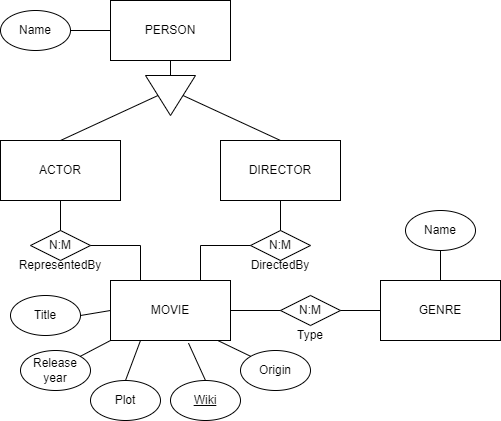

The diagram above was exported from draw.io. Its source (the exported page's mxGraphModel, read from the mxfile embedded in the PNG):
<mxGraphModel dx="978" dy="575" grid="1" gridSize="10" guides="1" tooltips="1" connect="1" arrows="1" fold="1" page="1" pageScale="1" pageWidth="850" pageHeight="1100" math="0" shadow="0" extFonts="Permanent Marker^https://fonts.googleapis.com/css?family=Permanent+Marker">
  <root>
    <mxCell id="0" />
    <mxCell id="1" parent="0" />
    <mxCell id="3xKhOt9J6bOTxGIGsV7K-1" value="GENRE" style="rounded=0;whiteSpace=wrap;html=1;" vertex="1" parent="1">
      <mxGeometry x="480" y="350" width="120" height="60" as="geometry" />
    </mxCell>
    <mxCell id="3xKhOt9J6bOTxGIGsV7K-2" value="MOVIE" style="rounded=0;whiteSpace=wrap;html=1;" vertex="1" parent="1">
      <mxGeometry x="210" y="350" width="120" height="60" as="geometry" />
    </mxCell>
    <mxCell id="3xKhOt9J6bOTxGIGsV7K-3" value="PERSON" style="rounded=0;whiteSpace=wrap;html=1;" vertex="1" parent="1">
      <mxGeometry x="210" y="70" width="120" height="60" as="geometry" />
    </mxCell>
    <mxCell id="3xKhOt9J6bOTxGIGsV7K-4" value="DIRECTOR" style="rounded=0;whiteSpace=wrap;html=1;" vertex="1" parent="1">
      <mxGeometry x="320" y="210" width="120" height="60" as="geometry" />
    </mxCell>
    <mxCell id="3xKhOt9J6bOTxGIGsV7K-5" value="ACTOR" style="rounded=0;whiteSpace=wrap;html=1;" vertex="1" parent="1">
      <mxGeometry x="100" y="210" width="120" height="60" as="geometry" />
    </mxCell>
    <mxCell id="3xKhOt9J6bOTxGIGsV7K-6" value="" style="triangle;whiteSpace=wrap;html=1;rotation=90;" vertex="1" parent="1">
      <mxGeometry x="250" y="140" width="40" height="50" as="geometry" />
    </mxCell>
    <mxCell id="3xKhOt9J6bOTxGIGsV7K-7" value="" style="endArrow=none;html=1;rounded=0;entryX=0.5;entryY=1;entryDx=0;entryDy=0;exitX=0;exitY=0.5;exitDx=0;exitDy=0;" edge="1" parent="1" source="3xKhOt9J6bOTxGIGsV7K-6" target="3xKhOt9J6bOTxGIGsV7K-3">
      <mxGeometry width="50" height="50" relative="1" as="geometry">
        <mxPoint x="270" y="140" as="sourcePoint" />
        <mxPoint x="340" y="240" as="targetPoint" />
      </mxGeometry>
    </mxCell>
    <mxCell id="3xKhOt9J6bOTxGIGsV7K-8" value="" style="endArrow=none;html=1;rounded=0;entryX=0.5;entryY=0;entryDx=0;entryDy=0;exitX=0.5;exitY=0;exitDx=0;exitDy=0;" edge="1" parent="1" source="3xKhOt9J6bOTxGIGsV7K-4" target="3xKhOt9J6bOTxGIGsV7K-6">
      <mxGeometry width="50" height="50" relative="1" as="geometry">
        <mxPoint x="290" y="290" as="sourcePoint" />
        <mxPoint x="340" y="240" as="targetPoint" />
      </mxGeometry>
    </mxCell>
    <mxCell id="3xKhOt9J6bOTxGIGsV7K-9" value="" style="endArrow=none;html=1;rounded=0;entryX=0.5;entryY=0;entryDx=0;entryDy=0;exitX=0.5;exitY=1;exitDx=0;exitDy=0;" edge="1" parent="1" source="3xKhOt9J6bOTxGIGsV7K-6" target="3xKhOt9J6bOTxGIGsV7K-5">
      <mxGeometry width="50" height="50" relative="1" as="geometry">
        <mxPoint x="380" y="220" as="sourcePoint" />
        <mxPoint x="292.5" y="175" as="targetPoint" />
      </mxGeometry>
    </mxCell>
    <mxCell id="3xKhOt9J6bOTxGIGsV7K-10" value="N:M" style="rhombus;whiteSpace=wrap;html=1;" vertex="1" parent="1">
      <mxGeometry x="380" y="365" width="60" height="30" as="geometry" />
    </mxCell>
    <mxCell id="3xKhOt9J6bOTxGIGsV7K-11" value="N:M" style="rhombus;whiteSpace=wrap;html=1;" vertex="1" parent="1">
      <mxGeometry x="130" y="300" width="60" height="30" as="geometry" />
    </mxCell>
    <mxCell id="3xKhOt9J6bOTxGIGsV7K-12" value="N:M" style="rhombus;whiteSpace=wrap;html=1;" vertex="1" parent="1">
      <mxGeometry x="350" y="300" width="60" height="30" as="geometry" />
    </mxCell>
    <mxCell id="3xKhOt9J6bOTxGIGsV7K-13" value="" style="endArrow=none;html=1;rounded=0;exitX=0.5;exitY=1;exitDx=0;exitDy=0;entryX=0.5;entryY=0;entryDx=0;entryDy=0;" edge="1" parent="1" source="3xKhOt9J6bOTxGIGsV7K-5" target="3xKhOt9J6bOTxGIGsV7K-11">
      <mxGeometry width="50" height="50" relative="1" as="geometry">
        <mxPoint x="290" y="290" as="sourcePoint" />
        <mxPoint x="340" y="240" as="targetPoint" />
      </mxGeometry>
    </mxCell>
    <mxCell id="3xKhOt9J6bOTxGIGsV7K-14" value="" style="endArrow=none;html=1;rounded=0;exitX=0.5;exitY=1;exitDx=0;exitDy=0;entryX=0.5;entryY=0;entryDx=0;entryDy=0;" edge="1" parent="1" source="3xKhOt9J6bOTxGIGsV7K-4" target="3xKhOt9J6bOTxGIGsV7K-12">
      <mxGeometry width="50" height="50" relative="1" as="geometry">
        <mxPoint x="170" y="280" as="sourcePoint" />
        <mxPoint x="170" y="310" as="targetPoint" />
      </mxGeometry>
    </mxCell>
    <mxCell id="3xKhOt9J6bOTxGIGsV7K-15" value="" style="endArrow=none;html=1;rounded=0;exitX=1;exitY=0.5;exitDx=0;exitDy=0;entryX=0.25;entryY=0;entryDx=0;entryDy=0;" edge="1" parent="1" source="3xKhOt9J6bOTxGIGsV7K-11" target="3xKhOt9J6bOTxGIGsV7K-2">
      <mxGeometry width="50" height="50" relative="1" as="geometry">
        <mxPoint x="290" y="290" as="sourcePoint" />
        <mxPoint x="340" y="240" as="targetPoint" />
        <Array as="points">
          <mxPoint x="240" y="315" />
        </Array>
      </mxGeometry>
    </mxCell>
    <mxCell id="3xKhOt9J6bOTxGIGsV7K-16" value="" style="endArrow=none;html=1;rounded=0;exitX=0.75;exitY=0;exitDx=0;exitDy=0;entryX=0;entryY=0.5;entryDx=0;entryDy=0;" edge="1" parent="1" source="3xKhOt9J6bOTxGIGsV7K-2" target="3xKhOt9J6bOTxGIGsV7K-12">
      <mxGeometry width="50" height="50" relative="1" as="geometry">
        <mxPoint x="290" y="290" as="sourcePoint" />
        <mxPoint x="340" y="240" as="targetPoint" />
        <Array as="points">
          <mxPoint x="300" y="315" />
        </Array>
      </mxGeometry>
    </mxCell>
    <mxCell id="3xKhOt9J6bOTxGIGsV7K-17" value="" style="endArrow=none;html=1;rounded=0;exitX=1;exitY=0.5;exitDx=0;exitDy=0;entryX=0;entryY=0.5;entryDx=0;entryDy=0;" edge="1" parent="1" source="3xKhOt9J6bOTxGIGsV7K-2" target="3xKhOt9J6bOTxGIGsV7K-10">
      <mxGeometry width="50" height="50" relative="1" as="geometry">
        <mxPoint x="290" y="290" as="sourcePoint" />
        <mxPoint x="340" y="240" as="targetPoint" />
      </mxGeometry>
    </mxCell>
    <mxCell id="3xKhOt9J6bOTxGIGsV7K-18" value="" style="endArrow=none;html=1;rounded=0;exitX=1;exitY=0.5;exitDx=0;exitDy=0;entryX=0;entryY=0.5;entryDx=0;entryDy=0;" edge="1" parent="1" source="3xKhOt9J6bOTxGIGsV7K-10" target="3xKhOt9J6bOTxGIGsV7K-1">
      <mxGeometry width="50" height="50" relative="1" as="geometry">
        <mxPoint x="290" y="290" as="sourcePoint" />
        <mxPoint x="340" y="240" as="targetPoint" />
      </mxGeometry>
    </mxCell>
    <mxCell id="3xKhOt9J6bOTxGIGsV7K-19" value="Name" style="ellipse;whiteSpace=wrap;html=1;" vertex="1" parent="1">
      <mxGeometry x="100" y="80" width="70" height="40" as="geometry" />
    </mxCell>
    <mxCell id="3xKhOt9J6bOTxGIGsV7K-20" value="Title" style="ellipse;whiteSpace=wrap;html=1;" vertex="1" parent="1">
      <mxGeometry x="110" y="365" width="70" height="40" as="geometry" />
    </mxCell>
    <mxCell id="3xKhOt9J6bOTxGIGsV7K-21" value="Release year" style="ellipse;whiteSpace=wrap;html=1;" vertex="1" parent="1">
      <mxGeometry x="120" y="420" width="70" height="40" as="geometry" />
    </mxCell>
    <mxCell id="3xKhOt9J6bOTxGIGsV7K-22" value="Name" style="ellipse;whiteSpace=wrap;html=1;" vertex="1" parent="1">
      <mxGeometry x="505" y="280" width="70" height="40" as="geometry" />
    </mxCell>
    <mxCell id="3xKhOt9J6bOTxGIGsV7K-23" value="Plot" style="ellipse;whiteSpace=wrap;html=1;" vertex="1" parent="1">
      <mxGeometry x="190" y="450" width="70" height="40" as="geometry" />
    </mxCell>
    <mxCell id="3xKhOt9J6bOTxGIGsV7K-24" value="&lt;u&gt;Wiki&lt;/u&gt;" style="ellipse;whiteSpace=wrap;html=1;" vertex="1" parent="1">
      <mxGeometry x="270" y="450" width="70" height="40" as="geometry" />
    </mxCell>
    <mxCell id="3xKhOt9J6bOTxGIGsV7K-25" value="Origin" style="ellipse;whiteSpace=wrap;html=1;" vertex="1" parent="1">
      <mxGeometry x="340" y="420" width="70" height="40" as="geometry" />
    </mxCell>
    <mxCell id="3xKhOt9J6bOTxGIGsV7K-27" value="" style="endArrow=none;html=1;curved=1;entryX=0.5;entryY=1;entryDx=0;entryDy=0;exitX=0.5;exitY=0;exitDx=0;exitDy=0;" edge="1" parent="1" source="3xKhOt9J6bOTxGIGsV7K-1" target="3xKhOt9J6bOTxGIGsV7K-22">
      <mxGeometry width="50" height="50" relative="1" as="geometry">
        <mxPoint x="290" y="380" as="sourcePoint" />
        <mxPoint x="340" y="330" as="targetPoint" />
      </mxGeometry>
    </mxCell>
    <mxCell id="3xKhOt9J6bOTxGIGsV7K-28" value="" style="endArrow=none;html=1;curved=1;entryX=1;entryY=0.5;entryDx=0;entryDy=0;exitX=0;exitY=0.5;exitDx=0;exitDy=0;" edge="1" parent="1" source="3xKhOt9J6bOTxGIGsV7K-2" target="3xKhOt9J6bOTxGIGsV7K-20">
      <mxGeometry width="50" height="50" relative="1" as="geometry">
        <mxPoint x="290" y="380" as="sourcePoint" />
        <mxPoint x="340" y="330" as="targetPoint" />
      </mxGeometry>
    </mxCell>
    <mxCell id="3xKhOt9J6bOTxGIGsV7K-29" value="" style="endArrow=none;html=1;curved=1;entryX=0;entryY=0;entryDx=0;entryDy=0;exitX=0.894;exitY=1;exitDx=0;exitDy=0;exitPerimeter=0;" edge="1" parent="1" source="3xKhOt9J6bOTxGIGsV7K-2" target="3xKhOt9J6bOTxGIGsV7K-25">
      <mxGeometry width="50" height="50" relative="1" as="geometry">
        <mxPoint x="290" y="380" as="sourcePoint" />
        <mxPoint x="340" y="330" as="targetPoint" />
      </mxGeometry>
    </mxCell>
    <mxCell id="3xKhOt9J6bOTxGIGsV7K-30" value="" style="endArrow=none;html=1;curved=1;exitX=1;exitY=0;exitDx=0;exitDy=0;entryX=0;entryY=1;entryDx=0;entryDy=0;" edge="1" parent="1" source="3xKhOt9J6bOTxGIGsV7K-21" target="3xKhOt9J6bOTxGIGsV7K-2">
      <mxGeometry width="50" height="50" relative="1" as="geometry">
        <mxPoint x="290" y="380" as="sourcePoint" />
        <mxPoint x="340" y="330" as="targetPoint" />
      </mxGeometry>
    </mxCell>
    <mxCell id="3xKhOt9J6bOTxGIGsV7K-31" value="" style="endArrow=none;html=1;curved=1;exitX=0.5;exitY=0;exitDx=0;exitDy=0;entryX=0.25;entryY=1;entryDx=0;entryDy=0;" edge="1" parent="1" source="3xKhOt9J6bOTxGIGsV7K-23" target="3xKhOt9J6bOTxGIGsV7K-2">
      <mxGeometry width="50" height="50" relative="1" as="geometry">
        <mxPoint x="290" y="380" as="sourcePoint" />
        <mxPoint x="340" y="330" as="targetPoint" />
      </mxGeometry>
    </mxCell>
    <mxCell id="3xKhOt9J6bOTxGIGsV7K-32" value="" style="endArrow=none;html=1;curved=1;exitX=0.5;exitY=0;exitDx=0;exitDy=0;entryX=0.65;entryY=1.044;entryDx=0;entryDy=0;entryPerimeter=0;" edge="1" parent="1" source="3xKhOt9J6bOTxGIGsV7K-24" target="3xKhOt9J6bOTxGIGsV7K-2">
      <mxGeometry width="50" height="50" relative="1" as="geometry">
        <mxPoint x="290" y="380" as="sourcePoint" />
        <mxPoint x="340" y="330" as="targetPoint" />
      </mxGeometry>
    </mxCell>
    <mxCell id="3xKhOt9J6bOTxGIGsV7K-33" value="" style="endArrow=none;html=1;curved=1;entryX=0;entryY=0.5;entryDx=0;entryDy=0;exitX=1;exitY=0.5;exitDx=0;exitDy=0;" edge="1" parent="1" source="3xKhOt9J6bOTxGIGsV7K-19" target="3xKhOt9J6bOTxGIGsV7K-3">
      <mxGeometry width="50" height="50" relative="1" as="geometry">
        <mxPoint x="290" y="260" as="sourcePoint" />
        <mxPoint x="340" y="210" as="targetPoint" />
      </mxGeometry>
    </mxCell>
    <mxCell id="3xKhOt9J6bOTxGIGsV7K-34" value="RepresentedBy" style="text;html=1;strokeColor=none;fillColor=none;align=center;verticalAlign=middle;whiteSpace=wrap;rounded=0;" vertex="1" parent="1">
      <mxGeometry x="130" y="320" width="60" height="30" as="geometry" />
    </mxCell>
    <mxCell id="3xKhOt9J6bOTxGIGsV7K-35" value="DirectedBy" style="text;html=1;strokeColor=none;fillColor=none;align=center;verticalAlign=middle;whiteSpace=wrap;rounded=0;" vertex="1" parent="1">
      <mxGeometry x="350" y="320" width="60" height="30" as="geometry" />
    </mxCell>
    <mxCell id="3xKhOt9J6bOTxGIGsV7K-36" value="Type" style="text;html=1;strokeColor=none;fillColor=none;align=center;verticalAlign=middle;whiteSpace=wrap;rounded=0;" vertex="1" parent="1">
      <mxGeometry x="380" y="390" width="60" height="30" as="geometry" />
    </mxCell>
  </root>
</mxGraphModel>